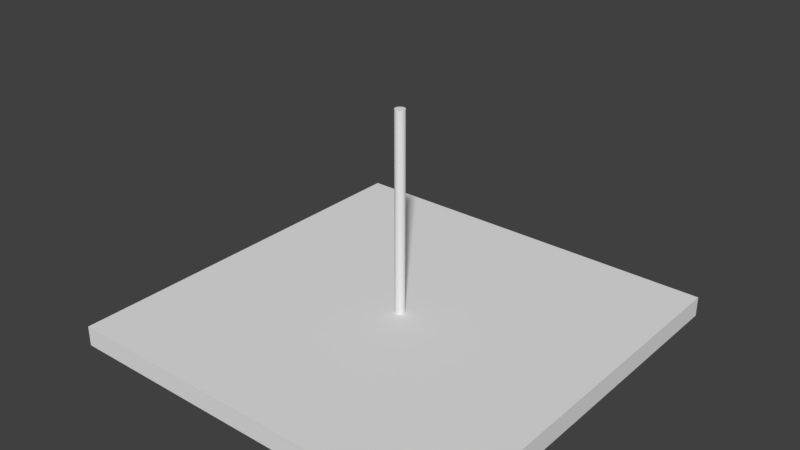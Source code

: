 # Source: blender_model_start.blend  (saved by Blender 2.78.0; exported with 4.5.12 LTS)
import bpy
from mathutils import Matrix  # noqa: F401  (used for matrix-valued properties, if any)

bpy.ops.wm.read_factory_settings(use_empty=True)
scene = bpy.context.scene
scene.name = 'Scene'

# ---- collections
col_collection_1 = bpy.data.collections.new('Collection 1'); scene.collection.children.link(col_collection_1)

# ---- world
world_world = bpy.data.worlds.new('World'); scene.world = world_world
world_world.color = (0.05088, 0.05088, 0.05088)
world_world.use_sun_shadow = False
world_world.sun_shadow_jitter_overblur = 0.0
world_world.cycles.sampling_method = 'MANUAL'

# ---- meshes
me_cylinder = bpy.data.meshes.new('Cylinder')
me_cylinder.from_pydata([(0.0, 0.025, -0.5), (0.0, 0.025, 0.5), (0.004877, 0.02452, -0.5), (0.004877, 0.02452, 0.5), (0.009567, 0.0231, -0.5), (0.009567, 0.0231, 0.5), (0.01389, 0.02079, -0.5), (0.01389, 0.02079, 0.5), (0.01768, 0.01768, -0.5), (0.01768, 0.01768, 0.5), (0.02079, 0.01389, -0.5), (0.02079, 0.01389, 0.5), (0.0231, 0.009567, -0.5), (0.0231, 0.009567, 0.5), (0.02452, 0.004877, -0.5), (0.02452, 0.004877, 0.5), (0.025, 1.887e-09, -0.5), (0.025, 1.887e-09, 0.5), (0.02452, -0.004877, -0.5), (0.02452, -0.004877, 0.5), (0.0231, -0.009567, -0.5), (0.0231, -0.009567, 0.5), (0.02079, -0.01389, -0.5), (0.02079, -0.01389, 0.5), (0.01768, -0.01768, -0.5), (0.01768, -0.01768, 0.5), (0.01389, -0.02079, -0.5), (0.01389, -0.02079, 0.5), (0.009567, -0.0231, -0.5), (0.009567, -0.0231, 0.5), (0.004877, -0.02452, -0.5), (0.004877, -0.02452, 0.5), (-8.146e-09, -0.025, -0.5), (-8.146e-09, -0.025, 0.5), (-0.004877, -0.02452, -0.5), (-0.004877, -0.02452, 0.5), (-0.009567, -0.0231, -0.5), (-0.009567, -0.0231, 0.5), (-0.01389, -0.02079, -0.5), (-0.01389, -0.02079, 0.5), (-0.01768, -0.01768, -0.5), (-0.01768, -0.01768, 0.5), (-0.02079, -0.01389, -0.5), (-0.02079, -0.01389, 0.5), (-0.0231, -0.009567, -0.5), (-0.0231, -0.009567, 0.5), (-0.02452, -0.004877, -0.5), (-0.02452, -0.004877, 0.5), (-0.025, 2.414e-08, -0.5), (-0.025, 2.414e-08, 0.5), (-0.02452, 0.004877, -0.5), (-0.02452, 0.004877, 0.5), (-0.0231, 0.009567, -0.5), (-0.0231, 0.009567, 0.5), (-0.02079, 0.01389, -0.5), (-0.02079, 0.01389, 0.5), (-0.01768, 0.01768, -0.5), (-0.01768, 0.01768, 0.5), (-0.01389, 0.02079, -0.5), (-0.01389, 0.02079, 0.5), (-0.009567, 0.0231, -0.5), (-0.009567, 0.0231, 0.5), (-0.004877, 0.02452, -0.5), (-0.004877, 0.02452, 0.5)], [], [(0, 1, 3, 2), (2, 3, 5, 4), (4, 5, 7, 6), (6, 7, 9, 8), (8, 9, 11, 10), (10, 11, 13, 12), (12, 13, 15, 14), (14, 15, 17, 16), (16, 17, 19, 18), (18, 19, 21, 20), (20, 21, 23, 22), (22, 23, 25, 24), (24, 25, 27, 26), (26, 27, 29, 28), (28, 29, 31, 30), (30, 31, 33, 32), (32, 33, 35, 34), (34, 35, 37, 36), (36, 37, 39, 38), (38, 39, 41, 40), (40, 41, 43, 42), (42, 43, 45, 44), (44, 45, 47, 46), (46, 47, 49, 48), (48, 49, 51, 50), (50, 51, 53, 52), (52, 53, 55, 54), (54, 55, 57, 56), (56, 57, 59, 58), (58, 59, 61, 60), (3, 1, 63, 61, 59, 57, 55, 53, 51, 49, 47, 45, 43, 41, 39, 37, 35, 33, 31, 29, 27, 25, 23, 21, 19, 17, 15, 13, 11, 9, 7, 5), (60, 61, 63, 62), (62, 63, 1, 0), (0, 2, 4, 6, 8, 10, 12, 14, 16, 18, 20, 22, 24, 26, 28, 30, 32, 34, 36, 38, 40, 42, 44, 46, 48, 50, 52, 54, 56, 58, 60, 62)])
me_cylinder.use_remesh_preserve_volume = False
me_cylinder.use_remesh_preserve_attributes = False
me_cylinder.use_mirror_vertex_groups = False
me_cylinder.update()
me_cube_001 = bpy.data.meshes.new('Cube.001')
me_cube_001.from_pydata([(-1.0, -1.0, -0.05), (-1.0, -1.0, 0.05), (-1.0, 1.0, -0.05), (-1.0, 1.0, 0.05), (1.0, -1.0, -0.05), (1.0, -1.0, 0.05), (1.0, 1.0, -0.05), (1.0, 1.0, 0.05)], [], [(0, 1, 3, 2), (2, 3, 7, 6), (6, 7, 5, 4), (4, 5, 1, 0), (2, 6, 4, 0), (7, 3, 1, 5)])
me_cube_001.use_remesh_preserve_volume = False
me_cube_001.use_remesh_preserve_attributes = False
me_cube_001.use_mirror_vertex_groups = False
me_cube_001.update()

# ---- objects
ob_pole = bpy.data.objects.new('pole', me_cylinder)
ob_ground = bpy.data.objects.new('ground', me_cube_001)

# ---- transforms, parenting, visibility, modifiers, constraints
ob_pole.location = (0.0, 0.0, 0.5)
ob_pole.lineart.crease_threshold = 0.0
ob_ground.location = (0.0, 0.0, -0.05)
ob_ground.lineart.crease_threshold = 0.0

# ---- collection membership
col_collection_1.objects.link(ob_pole)
col_collection_1.objects.link(ob_ground)

# ---- scene / render settings (as saved in the file)
scene.frame_start = 1; scene.frame_end = 250; scene.frame_set(1)
scene.render.engine = 'BLENDER_EEVEE_NEXT'
scene.render.resolution_percentage = 50
scene.render.dither_intensity = 0.0
scene.cycles.use_denoising = False
scene.cycles.samples = 128
scene.cycles.sampling_pattern = 'TABULATED_SOBOL'
scene.cycles.light_sampling_threshold = 0.0
scene.cycles.use_adaptive_sampling = False
scene.cycles.use_light_tree = False
scene.cycles.blur_glossy = 0.0
scene.cycles.sample_clamp_indirect = 0.0
scene.view_settings.view_transform = 'Standard'
bpy.context.view_layer.update()

# ---- added for rendering (the .blend has no active camera and no usable light): camera, sun
cam_auto = bpy.data.cameras.new('AutoCamera')
cam_auto.lens = 50.0
cam_auto.sensor_width = 36.0
cam_auto.clip_end = 1000.0
ob_auto_camera = bpy.data.objects.new('AutoCamera', cam_auto)
scene.collection.objects.link(ob_auto_camera)
ob_auto_camera.location = (2.80787, -3.36944, 2.6963)
ob_auto_camera.rotation_euler = (1.09748, -7.21219e-08, 0.694738)
scene.camera = ob_auto_camera
light_auto_sun = bpy.data.lights.new('AutoSun', 'SUN')
light_auto_sun.energy = 3.0
light_auto_sun.angle = 0.0523599
ob_auto_sun = bpy.data.objects.new('AutoSun', light_auto_sun)
scene.collection.objects.link(ob_auto_sun)
ob_auto_sun.rotation_euler = (0.872665, 0.174533, 0.523599)
bpy.context.view_layer.update()
